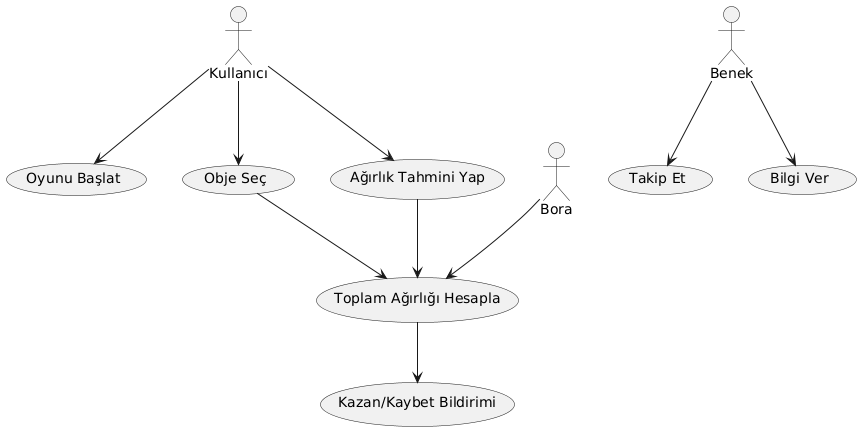

The diagram above was rendered by PlantUML. Its source (embedded in the PNG):
@startuml
actor Kullanıcı
actor Bora
actor Benek

usecase "Oyunu Başlat" as UC1
usecase "Obje Seç" as UC2
usecase "Ağırlık Tahmini Yap" as UC3
usecase "Toplam Ağırlığı Hesapla" as UC4
usecase "Kazan/Kaybet Bildirimi" as UC5
usecase "Takip Et" as UC6
usecase "Bilgi Ver" as UC7

Kullanıcı --> UC1
Kullanıcı --> UC2
Kullanıcı --> UC3
UC2 --> UC4
UC3 --> UC4
UC4 --> UC5
Bora --> UC4
Benek --> UC6
Benek --> UC7
@enduml